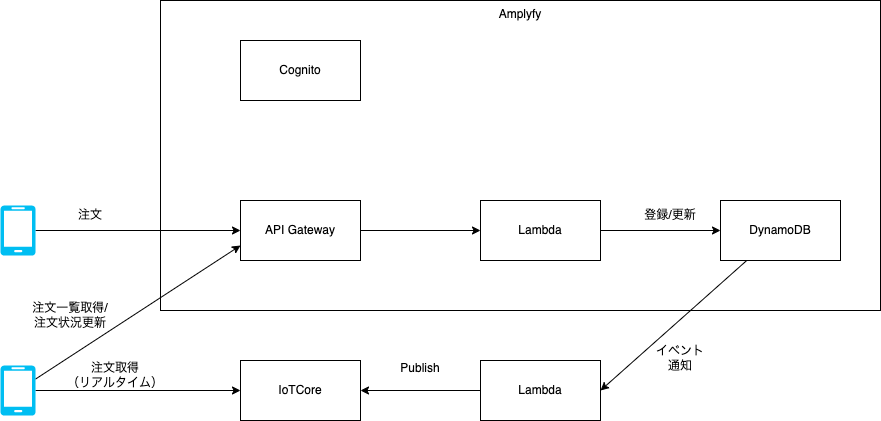

The diagram above was exported from draw.io. Its source (the exported page's mxGraphModel, read from the mxfile embedded in the PNG):
<mxGraphModel dx="1105" dy="680" grid="1" gridSize="10" guides="1" tooltips="1" connect="1" arrows="1" fold="1" page="1" pageScale="1" pageWidth="1169" pageHeight="827" math="0" shadow="0">
  <root>
    <mxCell id="0" />
    <mxCell id="1" parent="0" />
    <mxCell id="7" value="Amplyfy" style="rounded=0;whiteSpace=wrap;html=1;verticalAlign=top;" vertex="1" parent="1">
      <mxGeometry x="200" y="40" width="720" height="310" as="geometry" />
    </mxCell>
    <mxCell id="2" value="Cognito" style="rounded=0;whiteSpace=wrap;html=1;" vertex="1" parent="1">
      <mxGeometry x="280" y="80" width="120" height="60" as="geometry" />
    </mxCell>
    <mxCell id="13" style="edgeStyle=none;html=1;entryX=0;entryY=0.5;entryDx=0;entryDy=0;exitX=1;exitY=0.5;exitDx=0;exitDy=0;" edge="1" parent="1" source="3" target="4">
      <mxGeometry relative="1" as="geometry" />
    </mxCell>
    <mxCell id="3" value="API Gateway" style="rounded=0;whiteSpace=wrap;html=1;" vertex="1" parent="1">
      <mxGeometry x="280" y="240" width="120" height="60" as="geometry" />
    </mxCell>
    <mxCell id="25" style="edgeStyle=none;html=1;" edge="1" parent="1" source="4" target="5">
      <mxGeometry relative="1" as="geometry" />
    </mxCell>
    <mxCell id="4" value="Lambda" style="rounded=0;whiteSpace=wrap;html=1;" vertex="1" parent="1">
      <mxGeometry x="520" y="240" width="120" height="60" as="geometry" />
    </mxCell>
    <mxCell id="26" style="edgeStyle=none;html=1;entryX=1;entryY=0.5;entryDx=0;entryDy=0;" edge="1" parent="1" source="5" target="6">
      <mxGeometry relative="1" as="geometry" />
    </mxCell>
    <mxCell id="5" value="DynamoDB" style="rounded=0;whiteSpace=wrap;html=1;" vertex="1" parent="1">
      <mxGeometry x="760" y="240" width="120" height="60" as="geometry" />
    </mxCell>
    <mxCell id="29" style="edgeStyle=none;html=1;entryX=1;entryY=0.5;entryDx=0;entryDy=0;" edge="1" parent="1" source="6" target="28">
      <mxGeometry relative="1" as="geometry" />
    </mxCell>
    <mxCell id="6" value="Lambda" style="rounded=0;whiteSpace=wrap;html=1;" vertex="1" parent="1">
      <mxGeometry x="520" y="400" width="120" height="60" as="geometry" />
    </mxCell>
    <mxCell id="10" style="edgeStyle=none;html=1;entryX=0;entryY=0.5;entryDx=0;entryDy=0;" edge="1" parent="1" source="8" target="3">
      <mxGeometry relative="1" as="geometry" />
    </mxCell>
    <mxCell id="8" value="" style="verticalLabelPosition=bottom;html=1;verticalAlign=top;align=center;strokeColor=none;fillColor=#00BEF2;shape=mxgraph.azure.mobile;pointerEvents=1;" vertex="1" parent="1">
      <mxGeometry x="40" y="245" width="35" height="50" as="geometry" />
    </mxCell>
    <mxCell id="11" style="edgeStyle=none;html=1;" edge="1" parent="1" source="9">
      <mxGeometry relative="1" as="geometry">
        <mxPoint x="280" y="430" as="targetPoint" />
      </mxGeometry>
    </mxCell>
    <mxCell id="32" style="edgeStyle=none;html=1;entryX=0;entryY=0.75;entryDx=0;entryDy=0;" edge="1" parent="1" source="9" target="3">
      <mxGeometry relative="1" as="geometry" />
    </mxCell>
    <mxCell id="9" value="" style="verticalLabelPosition=bottom;html=1;verticalAlign=top;align=center;strokeColor=none;fillColor=#00BEF2;shape=mxgraph.azure.mobile;pointerEvents=1;" vertex="1" parent="1">
      <mxGeometry x="40" y="405" width="35" height="50" as="geometry" />
    </mxCell>
    <mxCell id="18" value="注文取得&lt;br&gt;（リアルタイム）" style="text;html=1;strokeColor=none;fillColor=none;align=center;verticalAlign=middle;whiteSpace=wrap;rounded=0;" vertex="1" parent="1">
      <mxGeometry x="100" y="400" width="110" height="30" as="geometry" />
    </mxCell>
    <mxCell id="20" value="注文" style="text;html=1;strokeColor=none;fillColor=none;align=center;verticalAlign=middle;whiteSpace=wrap;rounded=0;" vertex="1" parent="1">
      <mxGeometry x="100" y="240" width="60" height="30" as="geometry" />
    </mxCell>
    <mxCell id="24" value="登録/更新" style="text;html=1;strokeColor=none;fillColor=none;align=center;verticalAlign=middle;whiteSpace=wrap;rounded=0;" vertex="1" parent="1">
      <mxGeometry x="680" y="240" width="60" height="30" as="geometry" />
    </mxCell>
    <mxCell id="28" value="IoTCore" style="rounded=0;whiteSpace=wrap;html=1;" vertex="1" parent="1">
      <mxGeometry x="280" y="400" width="120" height="60" as="geometry" />
    </mxCell>
    <mxCell id="30" value="イベント通知" style="text;html=1;strokeColor=none;fillColor=none;align=center;verticalAlign=middle;whiteSpace=wrap;rounded=0;" vertex="1" parent="1">
      <mxGeometry x="690" y="383" width="60" height="30" as="geometry" />
    </mxCell>
    <mxCell id="31" value="Publish" style="text;html=1;strokeColor=none;fillColor=none;align=center;verticalAlign=middle;whiteSpace=wrap;rounded=0;" vertex="1" parent="1">
      <mxGeometry x="430" y="393" width="60" height="30" as="geometry" />
    </mxCell>
    <mxCell id="34" value="注文一覧取得/注文状況更新" style="text;html=1;strokeColor=none;fillColor=none;align=center;verticalAlign=middle;whiteSpace=wrap;rounded=0;" vertex="1" parent="1">
      <mxGeometry x="70" y="340" width="80" height="30" as="geometry" />
    </mxCell>
  </root>
</mxGraphModel>